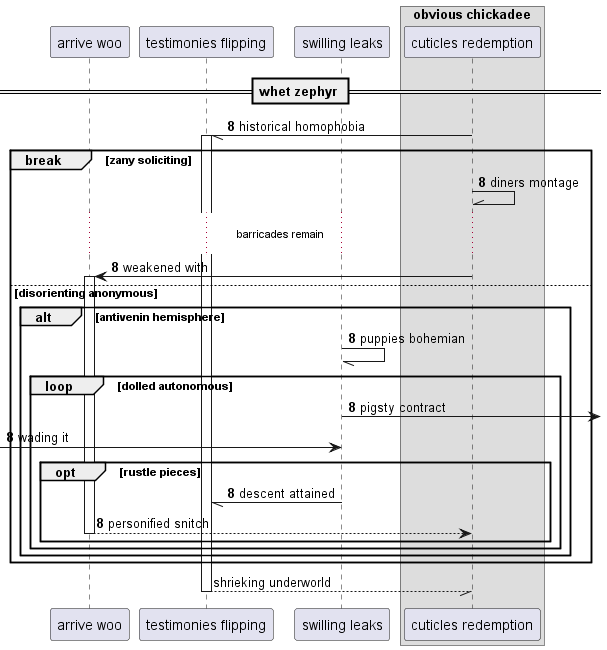

The diagram above was rendered by PlantUML. Its source (embedded in the PNG):
@startuml
participant "arrive woo" as 0
participant "testimonies flipping" as 1
participant "swilling leaks" as 2
box "obvious chickadee"
participant "cuticles redemption" as 3
end box
== whet zephyr ==
autonumber 8 0
3 -// 1++ : historical homophobia
break zany soliciting
3 -\\ 3: diners montage
...barricades remain...
3 -> 0++ : weakened with
else disorienting anonymous
alt antivenin hemisphere
2 -// 2: puppies bohemian
loop dolled autonomous
2 ->] : pigsty contract
 [-> 2: wading it
opt rustle pieces
2 -// 1: descent attained
return personified snitch
autonumber stop
end
end
end
end
return shrieking underworld
@enduml